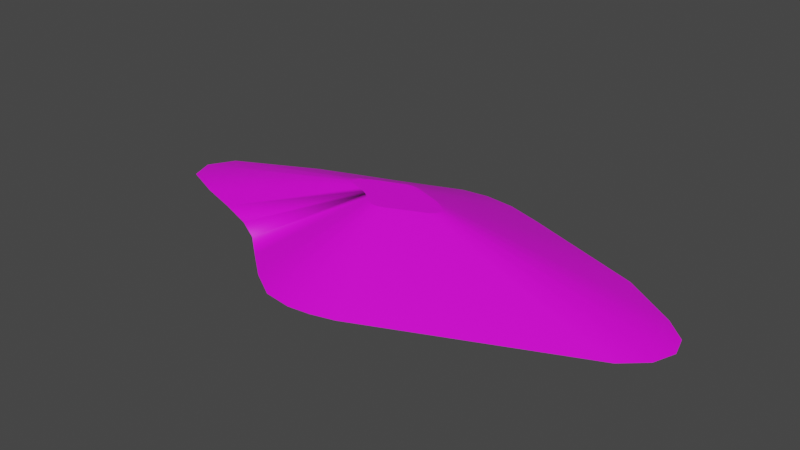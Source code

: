 # Source: terrain_gentle_hill_141.blend  (saved by Blender 3.0.42; exported with 4.5.12 LTS)
import bpy
from mathutils import Matrix  # noqa: F401  (used for matrix-valued properties, if any)

bpy.ops.wm.read_factory_settings(use_empty=True)
scene = bpy.context.scene
scene.name = 'Scene'

# ---- collections
col_collection = bpy.data.collections.new('Collection'); scene.collection.children.link(col_collection)

# ---- images (referenced by path relative to the original .blend; pixels are not part of the script)
import os
ASSET_DIR = os.environ.get("B2B_ASSET_DIR", "")  # directory of the original .blend (textures are referenced by path, not embedded)
HERE = os.path.dirname(os.path.abspath(__file__))  # packed textures are extracted next to this script under _unpacked/

def load_image(name, relpath, width, height, colorspace="sRGB"):
    """Load a texture the original file referenced (path relative to the .blend, or extracted next to this script)."""
    p = next((c for c in (os.path.join(HERE, relpath), os.path.join(ASSET_DIR, relpath)) if relpath and os.path.exists(c)), "")
    if p:
        img = bpy.data.images.load(p, check_existing=True)
        img.name = name
    else:  # same state as the original file: an image datablock whose file is absent (Cycles renders it pink)
        img = bpy.data.images.new(name, width, height)
        img.source = "FILE"
        img.filepath = "//" + (relpath or name)
    img.colorspace_settings.name = colorspace
    return img
img_background_jpg_001 = load_image('background.jpg.001', 'background.jpg', 1024, 1024, 'sRGB')

# ---- materials (node trees are filled in below, after node groups)
mat_default_obj_009 = bpy.data.materials.new('Default_OBJ.009')
mat_default_obj_009.use_transparent_shadow = False

# ---- material node trees
mat_default_obj_009.use_nodes = True; mat_default_obj_009.node_tree.nodes.clear()
_N = mat_default_obj_009.node_tree.nodes; _L = mat_default_obj_009.node_tree.links
n0 = _N.new('ShaderNodeBsdfPrincipled'); n0.name = 'Principled BSDF'; n0.location = (10, 300)
n0.distribution = 'GGX'
n0.subsurface_method = 'RANDOM_WALK_SKIN'
n0.inputs[3].default_value = 1.45
n0.inputs[27].default_value = (0.0, 0.0, 0.0, 1.0)
n0.inputs[28].default_value = 1.0
n1 = _N.new('ShaderNodeOutputMaterial'); n1.name = 'Material Output'; n1.location = (300, 300)
n2 = _N.new('ShaderNodeTexImage'); n2.name = 'Image Texture'; n2.location = (-383, 77)
n2.image = img_background_jpg_001
_L.new(n0.outputs[0], n1.inputs[0])
_L.new(n2.outputs[0], n0.inputs[0])
n1.is_active_output = True

# ---- world
world_world = bpy.data.worlds.new('World'); scene.world = world_world
world_world.use_nodes = True; world_world.node_tree.nodes.clear()
_N = world_world.node_tree.nodes; _L = world_world.node_tree.links
n0 = _N.new('ShaderNodeOutputWorld'); n0.name = 'World Output'; n0.location = (300, 300)
n1 = _N.new('ShaderNodeBackground'); n1.name = 'Background'; n1.location = (10, 300)
n1.inputs[0].default_value = (0.05088, 0.05088, 0.05088, 1.0)
_L.new(n1.outputs[0], n0.inputs[0])
n0.is_active_output = True
world_world.color = (0.05088, 0.05088, 0.05088)
world_world.use_sun_shadow = False
world_world.sun_shadow_jitter_overblur = 0.0

# ---- meshes
me_terrain_wooded_hill__116 = bpy.data.meshes.new('terrain Wooded Hill #116')
me_terrain_wooded_hill__116.from_pydata([(0.5192, -2.4, -0.2395), (-0.8175, -2.096, -0.2395), (0.1408, -2.449, -0.2395), (-0.3335, -2.387, -0.2395), (-0.3335, -2.387, -0.248), (0.1408, -2.449, -0.248), (-0.8175, -2.096, -0.248), (0.5192, -2.4, -0.248), (-1.285, -1.718, -0.248), (0.907, -2.294, -0.248), (0.907, -2.294, -0.2395), (-1.285, -1.718, -0.2395), (1.365, 1.968, -0.248), (-1.756, -1.329, -0.248), (-0.7892, 1.956, -0.248), (0.1713, -0.4204, 0.5394), (-1.756, -1.329, -0.248), (-1.756, -1.329, -0.2395), (-2.233, -1.063, -0.2395), (-1.756, -1.329, -0.2395), (-2.233, -1.063, -0.248), (-2.021, 1.49, -0.2395), (-2.733, 1.224, -0.2395), (-2.733, 1.224, -0.248), (0.8423, 0.1358, 0.5394), (0.0251, -0.45, 0.5394), (-2.877, -0.8237, -0.248), (-4.246, -0.3152, -0.2395), (-4.393, 0.08211, -0.2395), (-4.393, 0.08211, -0.248), (-4.246, -0.3152, -0.248), (-3.577, -0.5967, -0.248), (-4.141, 0.5199, -0.248), (-4.141, 0.5199, -0.2395), (-3.577, -0.5967, -0.2395), (-2.877, -0.8237, -0.2395), (-2.021, 1.49, -0.248), (-1.381, 1.725, -0.248), (-0.7892, 1.956, -0.248), (-0.7892, 1.956, -0.2395), (-1.381, 1.725, -0.2395), (-0.7892, 1.956, -0.2395), (-0.2497, 2.166, -0.248), (1.365, 1.968, -0.2395), (0.7363, 2.167, -0.2395), (-0.2497, 2.166, -0.2395), (0.2121, 2.223, -0.248), (0.2121, 2.223, -0.2395), (0.7363, 2.167, -0.248), (4.737, -0.4274, -0.2395), (4.877, -0.04866, -0.2395), (4.782, 0.2893, -0.2395), (4.877, -0.04866, -0.248), (4.782, 0.2893, -0.248), (4.424, 0.6207, -0.248), (-0.7919, 0.1165, 0.5394), (4.424, 0.6207, -0.2395), (3.497, 1.209, -0.2395), (-0.2652, 0.3465, 0.5394), (-0.1524, 0.3906, 0.5394), (2.207, 1.668, -0.2395), (4.367, -0.7591, -0.2395), (0.0973, -0.4405, 0.5394), (0.907, -2.294, -0.2395), (4.367, -0.7591, -0.248), (3.497, 1.209, -0.248), (2.207, 1.668, -0.248), (4.367, -0.7591, -0.2395), (4.737, -0.4274, -0.248), (-0.1577, -0.3826, 0.5394), (0.6656, 0.2481, 0.5394), (0.03871, 0.4415, 0.5394), (-0.84, 0.033, 0.5394), (0.1387, 0.4309, 0.5394), (-0.06539, -0.4381, 0.5394), (-0.247, -0.3105, 0.5394), (-0.3368, -0.2363, 0.5394), (-0.4279, -0.1855, 0.5394), (-0.3873, 0.3016, 0.5394), (-0.5232, 0.2508, 0.5394), (-0.0494, 0.4305, 0.5394), (0.902, -0.06421, 0.5394), (0.9288, 0.00805, 0.5394), (0.4194, 0.3356, 0.5394), (0.8314, -0.1275, 0.5394), (0.2587, 0.3928, 0.5394), (0.9107, 0.07253, 0.5394), (-0.6842, -0.09652, 0.5394), (-0.5507, -0.1398, 0.5394), (-0.812, -0.04281, 0.5394)], [], [(26, 18, 35, 31), (51, 56, 24, 86), (27, 34, 87, 89), (3, 1, 6, 4), (12, 43, 60, 66), (28, 33, 32, 29), (49, 67, 64, 68), (10, 67, 84, 15), (28, 27, 89, 72), (45, 41, 59, 80), (8, 16, 17, 18, 19, 13), (5, 2, 3, 4), (17, 16, 8, 11), (43, 12, 48, 44), (47, 45, 80, 71), (51, 50, 52, 53), (79, 55, 72, 89, 87, 88, 77, 76, 75, 69, 74, 25, 62, 15, 84, 81, 82, 86, 24, 70, 83, 85, 73, 71, 80, 59, 58, 78), (18, 17, 76, 77), (0, 10, 15, 62), (10, 9, 64, 67), (35, 34, 31), (21, 22, 79, 78), (3, 2, 25, 74), (2, 0, 62, 25), (57, 65, 66, 60), (40, 21, 78, 58), (20, 18, 26), (35, 18, 77, 88), (11, 1, 69, 75), (41, 45, 42, 14), (34, 35, 88, 87), (9, 7, 5, 4, 6, 8, 13, 20, 26, 31, 30, 29, 32, 23, 36, 37, 14, 42, 46, 48, 12, 66, 65, 54, 53, 52, 68, 64), (38, 39, 40, 41, 14, 37), (44, 47, 71, 73), (33, 22, 23, 32), (2, 5, 7, 0), (46, 47, 44, 48), (30, 27, 28, 29), (31, 34, 27, 30), (22, 33, 55, 79), (10, 67, 61, 63), (33, 28, 72, 55), (50, 51, 86, 82), (17, 11, 75, 76), (47, 46, 42, 45), (1, 3, 74, 69), (1, 11, 8, 6), (43, 44, 73, 85), (21, 36, 23, 22), (56, 65, 57), (56, 54, 65), (41, 40, 58, 59), (38, 37, 36, 21, 40, 39), (56, 57, 70, 24), (60, 43, 85, 83), (0, 7, 9, 10), (67, 49, 81, 84), (49, 68, 52, 50), (18, 20, 13, 19), (57, 60, 83, 70), (49, 50, 82, 81), (54, 56, 51, 53)])
me_terrain_wooded_hill__116.polygons.foreach_set('use_smooth', [True] * 62)
_k = set([(0, 2), (0, 7), (0, 10), (1, 3), (1, 6), (1, 11), (2, 3), (2, 5), (3, 4), (4, 5), (4, 6), (5, 7), (6, 8), (7, 9), (8, 13), (8, 16), (9, 10), (9, 64), (10, 67), (11, 17), (12, 43), (12, 48), (12, 66), (13, 19), (13, 20), (14, 37), (14, 41), (14, 42), (15, 62), (15, 84), (16, 17), (17, 18), (18, 19), (18, 20), (18, 35), (20, 26), (21, 22), (21, 40), (22, 23), (22, 33), (23, 32), (23, 36), (24, 70), (24, 86), (25, 62), (25, 74), (26, 31), (27, 28), (27, 30), (27, 34), (28, 29), (28, 33), (29, 30), (29, 32), (30, 31), (31, 34), (32, 33), (34, 35), (36, 37), (37, 38), (38, 39), (39, 40), (40, 41), (41, 45), (42, 45), (42, 46), (43, 44), (43, 60), (44, 47), (44, 48), (45, 47), (46, 47), (46, 48), (49, 50), (49, 67), (49, 68), (50, 51), (50, 52), (51, 53), (51, 56), (52, 53), (52, 68), (53, 54), (54, 56), (54, 65), (55, 72), (55, 79), (56, 57), (57, 60), (57, 65), (58, 59), (58, 78), (59, 80), (61, 63), (64, 67), (64, 68), (65, 66), (69, 74), (69, 75), (70, 83), (71, 73), (71, 80), (72, 89), (73, 85), (75, 76), (76, 77), (77, 88), (78, 79), (81, 82), (81, 84), (82, 86), (83, 85), (87, 88), (87, 89)])
me_terrain_wooded_hill__116.attributes.new('sharp_edge', 'BOOLEAN', 'EDGE').data.foreach_set('value', [ (min(e.vertices), max(e.vertices)) in _k for e in me_terrain_wooded_hill__116.edges])
_uv = me_terrain_wooded_hill__116.uv_layers.new(name='UVMap')
_uv.uv.foreach_set('vector', [0.9991, 0.7507, 0.9981, 0.8162, 0.9981, 0.7507, 0.9991, 0.6823, 0.612, 0.0, 0.6596, 0.02363, 0.7471, 0.4035, 0.7381, 0.399, 0.899, 0.9416, 0.8445, 0.8844, 0.7824, 0.5677, 0.7928, 0.5786, 0.9991, 0.1883, 0.9991, 0.13, 1.0, 0.13, 1.0, 0.1883, 0.9972, 0.1691, 0.9981, 0.1691, 0.9981, 0.266, 0.9972, 0.266, 0.9981, 0.6079, 0.9981, 0.6629, 0.9972, 0.6629, 0.9972, 0.6079, 0.9981, 0.5312, 0.9981, 0.4772, 0.9991, 0.4772, 0.9991, 0.5312, 0.4986, 0.494, 0.5213, 0.08276, 0.7208, 0.4148, 0.7164, 0.4932, 0.9451, 0.9412, 0.899, 0.9416, 0.7928, 0.5786, 0.8016, 0.5786, 0.9972, 0.4392, 0.9967, 0.5022, 0.8115, 0.4948, 0.8116, 0.4828, 0.1433, 0.2473, 0.2011, 0.2144, 0.201, 0.2144, 0.2465, 0.1761, 0.201, 0.2144, 0.2011, 0.2144, 1.0, 0.2271, 0.9991, 0.2271, 0.9991, 0.1883, 1.0, 0.1883, 0.9991, 0.0, 1.0, 1.49e-08, 1.0, 0.06555, 0.9991, 0.06555, 0.9981, 0.1691, 0.9972, 0.1691, 0.9972, 0.09773, 0.9981, 0.09773, 0.9852, 0.3901, 0.9972, 0.4392, 0.8116, 0.4828, 0.8093, 0.4734, 0.9981, 0.5833, 0.9981, 0.6079, 0.9972, 0.6079, 0.9972, 0.5833, 0.8116, 0.5379, 0.8083, 0.5704, 0.8016, 0.5786, 0.7928, 0.5786, 0.7824, 0.5677, 0.7729, 0.5558, 0.7635, 0.5451, 0.7548, 0.5378, 0.7438, 0.5315, 0.733, 0.5252, 0.7238, 0.518, 0.7191, 0.5092, 0.7172, 0.5015, 0.7164, 0.4932, 0.7208, 0.4148, 0.7245, 0.4051, 0.7308, 0.3996, 0.7381, 0.399, 0.7471, 0.4035, 0.7654, 0.4171, 0.7838, 0.4388, 0.7958, 0.4529, 0.8043, 0.4636, 0.8093, 0.4734, 0.8116, 0.4828, 0.8115, 0.4948, 0.8113, 0.508, 0.8115, 0.5221, 0.7452, 0.7658, 0.6997, 0.7275, 0.7548, 0.5378, 0.7635, 0.5451, 0.5029, 0.5375, 0.4986, 0.494, 0.7164, 0.4932, 0.7172, 0.5015, 0.9981, 0.0765, 0.9991, 0.0765, 0.9991, 0.4772, 0.9981, 0.4772, 0.9981, 0.7507, 0.9981, 0.6823, 0.9991, 0.6823, 0.9968, 0.6455, 0.9972, 0.7282, 0.8116, 0.5379, 0.8115, 0.5221, 0.5371, 0.6237, 0.5124, 0.5779, 0.7191, 0.5092, 0.7238, 0.518, 0.5124, 0.5779, 0.5029, 0.5375, 0.7172, 0.5015, 0.7191, 0.5092, 0.9981, 0.4146, 0.9972, 0.4146, 0.9972, 0.266, 0.9981, 0.266, 0.996, 0.5713, 0.9968, 0.6455, 0.8115, 0.5221, 0.8113, 0.508, 0.9991, 0.8162, 0.9981, 0.8162, 0.9991, 0.7507, 0.7944, 0.822, 0.7452, 0.7658, 0.7635, 0.5451, 0.7729, 0.5558, 0.6419, 0.6946, 0.5854, 0.6617, 0.733, 0.5252, 0.7438, 0.5315, 0.4995, 0.9416, 0.4995, 0.9907, 0.4986, 0.9907, 0.4986, 0.9416, 0.8445, 0.8844, 0.7944, 0.822, 0.7729, 0.5558, 0.7824, 0.5677, 0.0181, 0.9827, 0.01816, 0.9821, 0.0183, 0.9815, 0.01865, 0.9809, 0.01935, 0.9803, 0.02016, 0.9798, 0.02099, 0.9794, 0.02164, 0.9788, 0.02235, 0.978, 0.02307, 0.9771, 0.02386, 0.9763, 0.02452, 0.9763, 0.02502, 0.9769, 0.02527, 0.9793, 0.02526, 0.9805, 0.02525, 0.9816, 0.02526, 0.9826, 0.02527, 0.9835, 0.0251, 0.9842, 0.02472, 0.9849, 0.02408, 0.9858, 0.02318, 0.9868, 0.02179, 0.9885, 0.02041, 0.9895, 0.01973, 0.9898, 0.01918, 0.9898, 0.0187, 0.9894, 0.01842, 0.9886, 0.4981, 0.4396, 0.4981, 0.4396, 0.4974, 0.3705, 0.4981, 0.4396, 0.4981, 0.4396, 0.4974, 0.3705, 0.9593, 0.3389, 0.9852, 0.3901, 0.8093, 0.4734, 0.8043, 0.4636, 0.9981, 0.6629, 0.9981, 0.8058, 0.9972, 0.8058, 0.9972, 0.6629, 0.9981, 0.0, 0.9991, 0.0, 0.9991, 0.036, 0.9981, 0.036, 0.9972, 0.04324, 0.9981, 0.04324, 0.9981, 0.09773, 0.9972, 0.09773, 0.9991, 0.6116, 0.9981, 0.6116, 0.9981, 0.5683, 0.9991, 0.5683, 0.9991, 0.6823, 0.9981, 0.6823, 0.9981, 0.6116, 0.9991, 0.6116, 0.9972, 0.7282, 0.98, 0.8986, 0.8083, 0.5704, 0.8116, 0.5379, 0.4995, 0.9416, 0.4995, 0.9416, 0.4995, 0.9416, 0.4995, 0.9416, 0.98, 0.8986, 0.9451, 0.9412, 0.8016, 0.5786, 0.8083, 0.5704, 0.5739, 0.003407, 0.612, 0.0, 0.7381, 0.399, 0.7308, 0.3996, 0.6997, 0.7275, 0.6419, 0.6946, 0.7438, 0.5315, 0.7548, 0.5378, 0.9981, 0.04324, 0.9972, 0.04324, 0.9972, 0.0, 0.9981, 0.0, 0.5854, 0.6617, 0.5371, 0.6237, 0.7238, 0.518, 0.733, 0.5252, 0.9991, 0.13, 0.9991, 0.06555, 1.0, 0.06555, 1.0, 0.13, 0.9147, 0.2827, 0.9593, 0.3389, 0.8043, 0.4636, 0.7958, 0.4529, 0.9981, 0.8696, 0.9972, 0.8696, 0.9972, 0.8058, 0.9981, 0.8058, 0.9981, 0.5329, 0.9972, 0.4146, 0.9981, 0.4146, 0.9981, 0.5329, 0.9972, 0.5329, 0.9972, 0.4146, 0.9967, 0.5022, 0.996, 0.5713, 0.8113, 0.508, 0.8115, 0.4948, 0.9972, 0.9805, 0.9972, 0.9265, 0.9972, 0.8696, 0.9981, 0.8696, 0.9981, 0.9265, 0.9981, 0.9805, 0.6596, 0.02363, 0.7552, 0.09509, 0.7654, 0.4171, 0.7471, 0.4035, 0.8517, 0.2086, 0.9147, 0.2827, 0.7958, 0.4529, 0.7838, 0.4388, 0.9981, 0.036, 0.9991, 0.036, 0.9991, 0.0765, 0.9981, 0.0765, 0.5213, 0.08276, 0.5408, 0.03231, 0.7245, 0.4051, 0.7208, 0.4148, 0.9981, 0.5312, 0.9991, 0.5312, 0.9991, 0.5683, 0.9981, 0.5683, 0.9981, 0.8162, 0.9991, 0.8162, 0.9991, 0.8721, 0.9981, 0.8721, 0.7552, 0.09509, 0.8517, 0.2086, 0.7838, 0.4388, 0.7654, 0.4171, 0.5408, 0.03231, 0.5739, 0.003407, 0.7308, 0.3996, 0.7245, 0.4051, 0.9972, 0.5329, 0.9981, 0.5329, 0.9981, 0.5833, 0.9972, 0.5833])
me_terrain_wooded_hill__116.materials.append(mat_default_obj_009)
me_terrain_wooded_hill__116.use_remesh_fix_poles = True
me_terrain_wooded_hill__116.use_remesh_preserve_attributes = False
me_terrain_wooded_hill__116.use_paint_bone_selection = False
me_terrain_wooded_hill__116.use_paint_mask = True
me_terrain_wooded_hill__116.update()
me_terrain_wooded_hill__116.normals_split_custom_set([tuple(v) for v in zip(*[iter([-0.3482, -0.9374, -4.8e-05, -0.3492, -0.937, -2.329e-07, -0.3088, -0.9511, -1.947e-05, -0.3082, -0.9513, 0.0001039, 0.1909, 0.0998, 0.9765, 0.1797, 0.2148, 0.96, 0.1736, 0.2487, 0.9529, 0.1874, 0.1451, 0.9715, -0.207, -0.1534, 0.9662, -0.168, -0.4186, 0.8925, -0.1563, -0.4585, 0.8748, -0.188, -0.3021, 0.9345, -0.5148, -0.8573, 0.0, -0.5148, -0.8573, 0.0, -0.5148, -0.8573, 0.0, -0.5148, -0.8573, 0.0, 0.3352, 0.9422, 0.0, 0.3352, 0.9422, 0.0, 0.3351, 0.9422, 0.0, 0.3351, 0.9422, 0.0, -0.8667, 0.4989, 0.0, -0.8667, 0.4989, 0.0, -0.8667, 0.4989, 0.0, -0.8667, 0.4989, 0.0, 0.6676, -0.7445, 0.0, 0.6676, -0.7445, 0.0, 0.6676, -0.7445, 0.0, 0.6676, -0.7445, 0.0, 0.1397, -0.3419, 0.9293, 0.1903, -0.2355, 0.9531, 0.1364, -0.2848, 0.9488, 0.1022, -0.3367, 0.936, -0.2139, 0.01515, 0.9767, -0.207, -0.1534, 0.9662, -0.188, -0.3021, 0.9345, -0.2137, 0.02463, 0.9766, -0.0968, 0.3983, 0.9121, -0.319, 0.3468, 0.882, 0.01976, 0.4212, 0.9068, -0.1046, 0.3972, 0.9117, -0.7712, 0.6367, -4.371e-08, 0.0, 0.0, 0.0, 0.0, 0.0, 0.0, -0.8735, 0.4868, -4.371e-08, 0.0, 0.0, 0.0, 0.0, 0.0, 0.0, -0.1303, -0.9915, 0.0, -0.1303, -0.9915, 0.0, -0.1303, -0.9915, 0.0, -0.1303, -0.9915, 0.0, -0.6367, -0.7712, -5.741e-05, -0.6367, -0.7712, -5.741e-05, -0.6289, -0.7775, -5.787e-05, -0.6366, -0.7712, -5.787e-05, 0.3025, 0.9532, 0.0, 0.3025, 0.9532, 0.0, 0.3025, 0.9532, 0.0, 0.3025, 0.9532, 0.0, -0.000963, 0.4007, 0.9162, -0.0968, 0.3983, 0.9121, -0.1046, 0.3972, 0.9117, -0.006691, 0.4012, 0.916, 0.9628, 0.2704, 3.122e-07, 0.9628, 0.2704, 3.122e-07, 0.9628, 0.2704, 3.122e-07, 0.9628, 0.2704, 3.122e-07, 1.925e-09, -1.484e-07, 1.0, 1.925e-09, -1.484e-07, 1.0, 1.925e-09, -1.484e-07, 1.0, 1.925e-09, -1.484e-07, 1.0, 1.925e-09, -1.484e-07, 1.0, 1.925e-09, -1.484e-07, 1.0, 1.925e-09, -1.484e-07, 1.0, 1.925e-09, -1.484e-07, 1.0, 1.925e-09, -1.484e-07, 1.0, 1.925e-09, -1.484e-07, 1.0, 1.925e-09, -1.484e-07, 1.0, 1.925e-09, -1.484e-07, 1.0, 1.925e-09, -1.484e-07, 1.0, 1.925e-09, -1.484e-07, 1.0, 1.925e-09, -1.484e-07, 1.0, 1.925e-09, -1.484e-07, 1.0, 1.925e-09, -1.484e-07, 1.0, 1.925e-09, -1.484e-07, 1.0, 1.925e-09, -1.484e-07, 1.0, 1.925e-09, -1.484e-07, 1.0, 1.925e-09, -1.484e-07, 1.0, 1.925e-09, -1.484e-07, 1.0, 1.925e-09, -1.484e-07, 1.0, 1.925e-09, -1.484e-07, 1.0, 1.925e-09, -1.484e-07, 1.0, 1.925e-09, -1.484e-07, 1.0, 1.925e-09, -1.484e-07, 1.0, 1.925e-09, -1.484e-07, 1.0, 0.5155, -0.1274, 0.8474, 0.3818, -0.684, 0.6216, -0.7742, 0.1084, 0.6236, -0.7646, -0.4962, 0.4114, 0.07135, -0.3552, 0.9321, 0.1397, -0.3419, 0.9293, 0.1022, -0.3367, 0.936, 0.07094, -0.3553, 0.9321, 0.3714, -0.9285, 1.424e-05, 0.3714, -0.9285, 1.772e-06, 0.4448, -0.8956, 2.077e-06, 0.4448, -0.8956, -2.064e-06, -0.3088, -0.9511, -1.947e-05, -0.3086, -0.9512, 0.0001049, -0.3082, -0.9513, 0.0001039, -0.1534, 0.3911, 0.9075, -0.1632, 0.3525, 0.9215, -0.1569, 0.3859, 0.9091, -0.1386, 0.397, 0.9073, -0.1158, -0.3549, 0.9277, 0.001394, -0.363, 0.9318, -0.001902, -0.3631, 0.9317, -0.1344, -0.3518, 0.9264, 0.001394, -0.363, 0.9318, 0.07135, -0.3552, 0.9321, 0.07094, -0.3553, 0.9321, -0.001902, -0.3631, 0.9317, 0.335, 0.9422, 0.0, 0.335, 0.9422, 0.0, 0.3351, 0.9422, 0.0, 0.3351, 0.9422, 0.0, -0.2401, 0.3856, 0.8909, -0.1534, 0.3911, 0.9075, -0.1386, 0.397, 0.9073, -0.05606, 0.3973, 0.916, -0.3486, -0.9373, 0.0, -0.3492, -0.937, -2.329e-07, -0.3482, -0.9374, -4.8e-05, -0.1746, -0.4582, 0.8716, 0.5155, -0.1274, 0.8474, -0.7646, -0.4962, 0.4114, -0.1431, -0.456, 0.8784, -0.2538, -0.3185, 0.9133, -0.2261, -0.3296, 0.9166, -0.2335, -0.3264, 0.9159, -0.2616, -0.3122, 0.9133, -0.3621, 0.9322, -2.423e-05, -0.3621, 0.9322, -2.423e-05, -0.3621, 0.9322, -2.423e-05, -0.3621, 0.9322, -2.423e-05, -0.168, -0.4186, 0.8925, -0.1746, -0.4582, 0.8716, -0.1431, -0.456, 0.8784, -0.1563, -0.4585, 0.8748, 2.804e-10, 3.321e-08, -1.0, 2.804e-10, 3.321e-08, -1.0, 2.804e-10, 3.321e-08, -1.0, 2.804e-10, 3.321e-08, -1.0, 2.804e-10, 3.321e-08, -1.0, 2.804e-10, 3.321e-08, -1.0, 2.804e-10, 3.321e-08, -1.0, 2.804e-10, 3.321e-08, -1.0, 2.804e-10, 3.321e-08, -1.0, 2.804e-10, 3.321e-08, -1.0, 2.804e-10, 3.321e-08, -1.0, 2.804e-10, 3.321e-08, -1.0, 2.804e-10, 3.321e-08, -1.0, 2.804e-10, 3.321e-08, -1.0, 2.804e-10, 3.321e-08, -1.0, 2.804e-10, 3.321e-08, -1.0, 2.804e-10, 3.321e-08, -1.0, 2.804e-10, 3.321e-08, -1.0, 2.804e-10, 3.321e-08, -1.0, 2.804e-10, 3.321e-08, -1.0, 2.804e-10, 3.321e-08, -1.0, 2.804e-10, 3.321e-08, -1.0, 2.804e-10, 3.321e-08, -1.0, 2.804e-10, 3.321e-08, -1.0, 2.804e-10, 3.321e-08, -1.0, 2.804e-10, 3.321e-08, -1.0, 2.804e-10, 3.321e-08, -1.0, 2.804e-10, 3.321e-08, -1.0, -0.02753, 0.1645, -0.986, -0.03692, 0.1387, -0.9896, -0.01592, 0.1437, -0.9895, -0.03644, 0.1388, -0.9897, -0.02729, 0.1645, -0.986, -0.01592, 0.1437, -0.9895, 0.08315, 0.3839, 0.9196, -0.000963, 0.4007, 0.9162, -0.006691, 0.4012, 0.916, 0.07757, 0.3857, 0.9193, -0.4349, 0.9005, 1.284e-10, -0.46, 0.8879, -1.392e-05, -0.46, 0.8879, -2.749e-10, -0.4349, 0.9005, 1.756e-05, 0.1299, -0.9915, 0.0, 0.1299, -0.9915, 0.0, 0.1299, -0.9915, 0.0, 0.1299, -0.9915, 0.0, 0.1056, 0.9944, 0.0, 0.1056, 0.9944, 0.0, 0.1056, 0.9944, 0.0, 0.1056, 0.9944, 0.0, -0.938, -0.3466, 0.0, -0.938, -0.3466, 0.0, -0.938, -0.3466, 0.0, -0.938, -0.3466, 0.0, -0.3876, -0.9218, 5.312e-05, -0.3876, -0.9218, 5.312e-05, -0.3876, -0.9218, 5.312e-05, -0.3876, -0.9218, 5.312e-05, -0.1632, 0.3525, 0.9215, -0.2063, 0.1703, 0.9636, -0.1798, 0.2792, 0.9433, -0.1569, 0.3859, 0.9091, 0.0, 0.0, 1.0, 0.0, 0.0, 1.0, 0.0, 0.0, 1.0, 0.0, 0.0, 1.0, -0.2063, 0.1703, 0.9636, -0.2139, 0.01515, 0.9767, -0.2137, 0.02463, 0.9766, -0.1798, 0.2792, 0.9433, 0.1935, -0.007073, 0.9811, 0.1909, 0.0998, 0.9765, 0.1874, 0.1451, 0.9715, 0.1934, -0.009205, 0.9811, 0.3818, -0.684, 0.6216, -0.2538, -0.3185, 0.9133, -0.2616, -0.3122, 0.9133, -0.7742, 0.1084, 0.6236, -0.1231, 0.9924, 0.0, -0.1231, 0.9924, 0.0, -0.1231, 0.9924, 0.0, -0.1231, 0.9924, 0.0, -0.2261, -0.3296, 0.9166, -0.1158, -0.3549, 0.9277, -0.1344, -0.3518, 0.9264, -0.2335, -0.3264, 0.9159, -0.6289, -0.7775, -5.832e-05, -0.6366, -0.7712, -5.787e-05, -0.6289, -0.7775, -5.787e-05, -0.6289, -0.7775, -5.832e-05, 0.125, 0.3679, 0.9214, 0.08315, 0.3839, 0.9196, 0.07757, 0.3857, 0.9193, 0.123, 0.3692, 0.9212, -0.3449, 0.9386, -3.9e-06, -0.35, 0.9367, -8.555e-06, -0.35, 0.9367, -1.845e-05, -0.35, 0.9367, -1.845e-05, 0.5363, 0.844, 0.0, 0.5363, 0.844, 0.0, 0.5363, 0.844, 0.0, 0.5363, 0.844, 0.0, 0.5363, 0.844, 0.0, 0.5363, 0.844, 0.0, -0.319, 0.3468, 0.882, -0.2401, 0.3856, 0.8909, -0.05606, 0.3973, 0.916, 0.01976, 0.4212, 0.9068, -0.3638, 0.9315, 1.065e-05, -0.3449, 0.9386, 1.065e-05, -0.35, 0.9367, -8.555e-06, -0.3449, 0.9386, -3.9e-06, -0.3638, 0.9315, 1.568e-05, -0.3638, 0.9315, 1.216e-05, 0.1797, 0.2148, 0.96, 0.1605, 0.2914, 0.943, 0.141, 0.3386, 0.9303, 0.1736, 0.2487, 0.9529, 0.1298, 0.3649, 0.922, 0.125, 0.3679, 0.9214, 0.123, 0.3692, 0.9212, 0.1298, 0.3648, 0.922, 0.262, -0.9651, 0.0, 0.262, -0.9651, 0.0, 0.262, -0.9651, 0.0, 0.262, -0.9651, 0.0, 0.1903, -0.2355, 0.9531, 0.1877, -0.1113, 0.9759, 0.1829, -0.1518, 0.9713, 0.1364, -0.2848, 0.9488, 0.9377, -0.3473, 0.0, 0.9377, -0.3473, 0.0, 0.9377, -0.3473, 0.0, 0.9377, -0.3473, 0.0, -0.4869, -0.8735, 0.0, -0.4869, -0.8735, 0.0, -0.4869, -0.8735, 0.0, -0.4869, -0.8735, 0.0, 0.1605, 0.2914, 0.943, 0.1298, 0.3649, 0.922, 0.1298, 0.3648, 0.922, 0.141, 0.3386, 0.9303, 0.1877, -0.1113, 0.9759, 0.1935, -0.007073, 0.9811, 0.1934, -0.009205, 0.9811, 0.1829, -0.1518, 0.9713, 0.6791, 0.7341, 0.0, 0.6791, 0.7341, 0.0, 0.6791, 0.7341, 0.0, 0.6791, 0.7341, 0.0])] * 3)])

# ---- objects
ob_terrain_gentle_hill__141 = bpy.data.objects.new('terrain Gentle Hill #141', me_terrain_wooded_hill__116)

# ---- transforms, parenting, visibility, modifiers, constraints
ob_terrain_gentle_hill__141.location = (0.0, 0.0, 0.0)

# ---- collection membership
col_collection.objects.link(ob_terrain_gentle_hill__141)

# ---- scene / render settings (as saved in the file)
scene.frame_start = 1; scene.frame_end = 250; scene.frame_set(1)
scene.render.engine = 'BLENDER_EEVEE_NEXT'
scene.cycles.sampling_pattern = 'TABULATED_SOBOL'
scene.cycles.use_light_tree = False
scene.view_settings.view_transform = 'Filmic'
bpy.context.view_layer.update()

# ---- added for rendering (the .blend has no active camera and no usable light): camera, sun
cam_auto = bpy.data.cameras.new('AutoCamera')
cam_auto.lens = 50.0
cam_auto.sensor_width = 36.0
cam_auto.clip_end = 1000.0
ob_auto_camera = bpy.data.objects.new('AutoCamera', cam_auto)
scene.collection.objects.link(ob_auto_camera)
ob_auto_camera.location = (9.87383, -11.6715, 7.85125)
ob_auto_camera.rotation_euler = (1.09748, -7.21219e-08, 0.694738)
scene.camera = ob_auto_camera
light_auto_sun = bpy.data.lights.new('AutoSun', 'SUN')
light_auto_sun.energy = 3.0
light_auto_sun.angle = 0.0523599
ob_auto_sun = bpy.data.objects.new('AutoSun', light_auto_sun)
scene.collection.objects.link(ob_auto_sun)
ob_auto_sun.rotation_euler = (0.872665, 0.174533, 0.523599)
bpy.context.view_layer.update()
